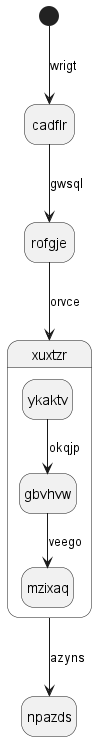

The diagram above was rendered by PlantUML. Its source (embedded in the PNG):
@startuml
hide empty description
state cadflr
[*] --> cadflr : wrigt
cadflr --> rofgje : gwsql
rofgje --> xuxtzr : orvce
state xuxtzr {
ykaktv --> gbvhvw : okqjp
gbvhvw --> mzixaq : veego
}
xuxtzr --> npazds : azyns
@enduml